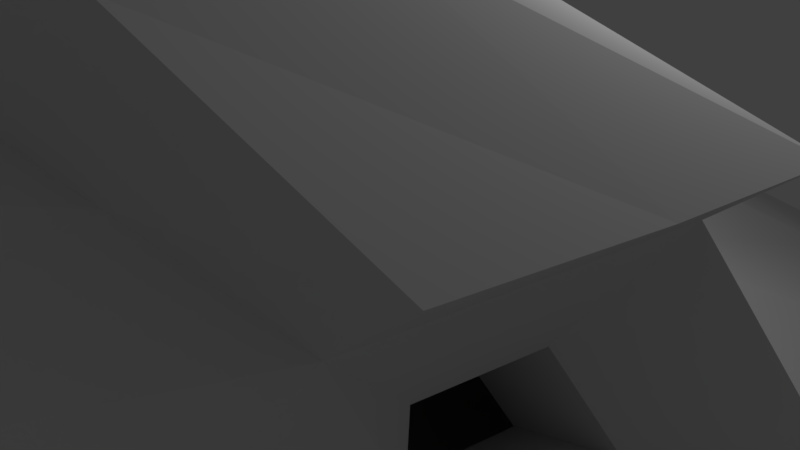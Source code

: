 # Source: dragon.blend  (saved by Blender 2.77.0; exported with 4.5.12 LTS)
import bpy
from mathutils import Matrix  # noqa: F401  (used for matrix-valued properties, if any)

bpy.ops.wm.read_factory_settings(use_empty=True)
scene = bpy.context.scene
scene.name = 'Scene'

# ---- collections
col_collection_1 = bpy.data.collections.new('Collection 1'); scene.collection.children.link(col_collection_1)

# ---- materials (node trees are filled in below, after node groups)
mat_material = bpy.data.materials.new('Material')
mat_material.alpha_threshold = 0.0
mat_material.use_transparent_shadow = False
mat_material.roughness = 0.5
mat_material.line_color = (0.0, 0.0, 0.0, 1.0)

# ---- material node trees

# ---- world
world_world = bpy.data.worlds.new('World'); scene.world = world_world
world_world.color = (0.05088, 0.05088, 0.05088)
world_world.use_sun_shadow = False
world_world.sun_shadow_jitter_overblur = 0.0
world_world.cycles.sampling_method = 'MANUAL'

# ---- cameras
cam_camera = bpy.data.cameras.new('Camera')
cam_camera.clip_end = 100.0
cam_camera.lens = 35.0
cam_camera.sensor_width = 32.0
cam_camera.sensor_height = 18.0
cam_camera.ortho_scale = 7.314
cam_camera.dof.focus_distance = 0.0
cam_camera.dof.aperture_fstop = 128.0

# ---- lights
light_lamp = bpy.data.lights.new('Lamp', 'POINT')
light_lamp.transmission_factor = 0.0
light_lamp.cutoff_distance = 30.0
light_lamp.energy = 100.0
light_lamp.shadow_buffer_clip_start = 1.001
light_lamp.shadow_soft_size = 0.1
light_lamp.shadow_maximum_resolution = 0.006
light_lamp.use_absolute_resolution = True

# ---- meshes
me_cube = bpy.data.meshes.new('Cube')
me_cube.from_pydata([(5.83, 0.3501, -1.869), (3.369, -18.76, -1.175), (6.085, -0.04411, 0.008022), (4.062, -17.22, 0.008022), (5.83, 0.3501, -1.869), (6.085, -0.04411, 0.008022), (5.959, 0.6378, -2.166), (6.797, 5.127, -1.283), (5.962, 0.6443, -2.469), (6.797, 5.127, -4.249), (5.832, 0.3546, -3.235), (6.089, 3.547, -5.312), (3.375, -18.75, -4.221), (4.066, -17.21, -5.308), (0.0, 1.432, -1.653), (0.0, -22.89, -0.4795), (0.0, 1.0, 2.464), (0.0, -20.02, 4.52), (0.0, 1.432, -1.653), (0.0, 1.0, 2.464), (0.0, 1.966, -2.155), (0.0, 7.527, -0.6634), (0.0, 1.977, -2.668), (5.037, 14.01, -13.74), (0.0, 1.441, -3.604), (0.0, 4.6, -10.02), (0.0, -22.87, -5.271), (0.0, -20.01, -8.776), (5.322, -2.386, -2.554), (4.707, -11.56, -1.552), (4.092, -14.87, -1.378), (5.667, -2.379, 0.008022), (5.162, -11.06, 0.008022), (4.656, -13.89, 0.008022), (5.608, -1.019, 3.205), (0.0, -11.78, 4.059), (0.0, -15.57, 4.52), (0.0, -17.47, -0.8241), (0.0, -12.85, -1.117), (0.0, -2.379, -2.239), (4.101, -14.83, -3.93), (4.716, -11.52, -3.683), (5.33, -2.353, -3.437), (5.676, -2.347, -5.311), (5.17, -11.03, -5.31), (4.664, -13.86, -5.309), (0.0, -2.081, -10.02), (0.0, -11.73, -8.779), (0.0, -15.52, -8.777), (0.0, -2.33, -3.945), (0.0, -12.8, -4.362), (0.0, -17.41, -4.778), (5.867, 0.2938, -1.6), (3.468, -18.54, -1.006), (5.867, 0.2938, -1.6), (6.079, 0.7676, -2.04), (6.081, 0.7731, -2.649), (5.869, 0.2991, -3.532), (3.473, -18.53, -4.376), (0.0, -22.46, -5.534), (0.0, -22.48, -0.1938), (5.372, -2.385, -2.306), (4.772, -11.49, -1.329), (4.172, -14.73, -1.18), (5.379, -2.352, -3.704), (4.78, -11.45, -3.916), (4.182, -14.69, -4.127), (4.811, -1.014, 2.518), (0.0, -0.3896, 2.328), (4.561, -2.41, 2.518), (4.259, -4.101, 2.518), (0.0, -4.528, 3.083), (0.0, -0.3944, 4.673), (5.358, -2.414, 3.169), (5.056, -4.106, 3.205), (0.0, -2.266, 5.853), (0.0, -4.532, 5.428), (4.597, -1.32, 0.3357), (4.422, -2.301, 0.3357), (4.209, -3.49, 0.3357), (3.957, -2.314, 1.39), (3.83, -3.025, 1.39), (4.062, -1.728, 1.39), (3.258, -1.081, -0.2518), (3.082, -2.062, -0.2518), (2.87, -3.251, -0.2518), (2.617, -2.075, 0.8028), (2.49, -2.785, 0.8028), (2.722, -1.488, 0.8028), (4.957, -7.922, -3.586), (5.161, -4.866, -3.504), (5.537, -4.727, -5.311), (5.369, -7.622, -5.311), (0.0, -4.726, -9.682), (0.0, -7.942, -9.267), (0.0, -5.2, -4.059), (0.0, -8.69, -4.198), (5.215, -4.847, -3.762), (5.016, -7.879, -3.833), (4.71, -7.582, 1.263), (0.0, -8.153, 3.571), (4.019, -3.258, 0.863), (2.68, -3.018, 0.2755), (4.656, -13.89, 0.008022), (4.062, -17.22, 0.008022), (0.0, -20.02, 4.52), (0.0, -15.57, 4.52), (5.162, -11.06, 0.008022), (4.656, -13.89, 0.008022), (0.0, -11.78, 4.059), (0.0, -15.57, 4.52), (4.656, -13.89, 0.008022), (4.062, -17.22, 0.008022), (0.0, -20.02, 4.52), (0.0, -15.57, 4.52), (2.915, 0.8912, -1.761), (1.684, -20.83, -0.8271), (3.042, 0.4779, 1.236), (2.031, -18.62, 2.264), (2.915, 0.8912, -1.761), (3.042, 0.4779, 1.236), (2.979, 1.302, -2.161), (3.398, 6.327, -0.9734), (2.981, 1.311, -2.569), (5.817, 14.82, -10.94), (2.916, 0.8977, -3.42), (3.045, 4.074, -7.668), (1.687, -20.81, -4.746), (2.033, -18.61, -7.042), (2.661, -2.382, -2.396), (2.353, -12.2, -1.335), (2.046, -16.17, -1.101), (2.581, -11.42, 2.034), (2.328, -14.73, 2.264), (2.665, -2.342, -3.691), (2.358, -12.16, -4.022), (2.051, -16.12, -4.354), (2.838, -2.214, -7.667), (2.585, -11.38, -7.045), (2.332, -14.69, -7.043), (1.734, -20.51, -0.5998), (1.737, -20.49, -4.955), (2.405, -0.7016, 2.423), (2.129, -4.314, 2.801), (2.804, -0.7065, 3.939), (2.679, -2.34, 4.511), (2.528, -4.319, 4.317), (2.769, -4.727, -7.496), (2.684, -7.782, -7.289), (2.581, -5.033, -3.782), (2.478, -8.306, -3.892), (2.355, -7.867, 2.417), (2.031, -18.62, 2.264), (2.328, -14.73, 2.264), (2.581, -11.42, 2.034), (2.328, -14.73, 2.264), (2.031, -18.62, 2.264), (2.328, -14.73, 2.264), (5.037, 15.64, -8.152), (0.0, 16.45, -5.36), (0.0, 13.2, -16.53), (2.908, 16.23, -6.108), (2.908, 13.41, -15.78), (7.074, 19.78, -40.28), (8.676, 23.4, -35.52), (7.074, 27.02, -30.76), (0.0, 30.65, -26.0), (0.0, 16.16, -45.03), (2.698, 29.68, -27.28), (2.698, 17.13, -43.76), (7.074, 32.14, -48.32), (8.676, 34.86, -43.0), (7.074, 37.59, -37.68), (0.0, 40.32, -32.36), (0.0, 29.41, -53.64), (2.698, 39.59, -33.78), (2.698, 30.14, -52.21), (8.164, 47.69, -53.83), (10.35, 47.69, -45.72), (8.164, 47.69, -37.6), (0.0, 47.69, -29.48), (0.0, 47.69, -61.95), (2.185, 47.69, -31.66), (2.185, 47.69, -59.78), (8.164, 65.17, -53.83), (10.35, 65.17, -45.72), (8.164, 65.17, -37.6), (0.0, 65.17, -29.48), (0.0, 65.17, -61.95), (2.185, 65.17, -31.66), (2.185, 65.17, -59.78), (8.164, 78.26, -53.83), (10.35, 78.26, -45.72), (8.164, 78.26, -37.6), (0.0, 78.26, -29.48), (0.0, 78.26, -61.95), (2.185, 78.26, -31.66), (2.185, 78.26, -59.78), (8.164, 90.85, -53.83), (10.35, 90.85, -45.72), (8.164, 90.85, -37.6), (0.0, 90.85, -29.48), (0.0, 90.85, -61.95), (2.185, 90.85, -31.66), (2.185, 90.85, -59.78), (8.164, 104.4, -53.83), (10.35, 104.4, -45.72), (8.164, 104.4, -37.6), (0.0, 104.4, -29.48), (0.0, 104.4, -61.95), (2.185, 104.4, -31.66), (2.185, 104.4, -59.78), (8.164, 115.9, -54.69), (10.35, 115.9, -48.23), (8.164, 115.9, -41.78), (0.0, 115.9, -35.33), (0.0, 115.9, -61.14), (2.185, 115.9, -37.06), (2.185, 115.9, -59.41), (8.164, 127.9, -56.11), (10.35, 127.9, -51.76), (8.164, 127.9, -47.41), (0.0, 127.9, -43.06), (0.0, 127.9, -60.46), (2.185, 127.9, -44.23), (2.185, 127.9, -59.29), (8.164, 136.3, -54.9), (10.35, 136.3, -51.76), (8.164, 136.3, -48.62), (0.0, 136.3, -45.47), (0.0, 136.3, -58.05), (2.185, 136.3, -46.31), (2.185, 136.3, -57.2), (0.0, 195.6, -51.76)], [], [(63, 33, 3, 53), (117, 2, 5, 120), (52, 0, 4, 54), (120, 5, 7, 122), (54, 4, 6, 55), (11, 126, 162, 23), (122, 7, 158, 161), (55, 6, 8, 56), (56, 8, 10, 57), (139, 45, 13, 128), (66, 40, 12, 58), (136, 51, 26, 127), (141, 127, 26, 59), (123, 22, 24, 125), (121, 20, 22, 123), (119, 18, 20, 121), (115, 14, 18, 119), (140, 118, 17, 60), (3, 33, 103, 104), (131, 116, 15, 37), (115, 129, 39, 14), (129, 130, 38, 39), (130, 131, 37, 38), (117, 16, 68, 142), (31, 2, 77, 78), (33, 32, 107, 108), (52, 2, 31, 61), (61, 31, 32, 62), (62, 32, 33, 63), (125, 24, 49, 134), (150, 96, 50, 135), (135, 50, 51, 136), (57, 10, 42, 64), (98, 89, 41, 65), (65, 41, 40, 66), (126, 11, 43, 137), (148, 92, 44, 138), (138, 44, 45, 139), (44, 65, 66, 45), (92, 98, 65, 44), (11, 57, 64, 43), (29, 62, 63, 30), (28, 61, 62, 29), (0, 52, 61, 28), (116, 140, 60, 15), (128, 141, 59, 27), (45, 66, 58, 13), (9, 56, 57, 11), (7, 55, 56, 9), (5, 54, 55, 7), (2, 52, 54, 5), (30, 63, 53, 1), (143, 70, 74, 146), (69, 67, 34, 73), (151, 99, 70, 143), (69, 70, 81, 80), (144, 72, 75, 145), (145, 75, 76, 146), (70, 69, 73, 74), (142, 68, 72, 144), (82, 80, 86, 88), (77, 82, 88, 83), (2, 67, 82, 77), (67, 69, 80, 82), (32, 31, 78, 79), (99, 32, 79, 101), (78, 77, 83, 84), (80, 81, 87, 86), (101, 79, 85, 102), (79, 78, 84, 85), (43, 64, 97, 91), (91, 97, 98, 92), (137, 43, 91, 147), (147, 91, 92, 148), (64, 42, 90, 97), (97, 90, 89, 98), (134, 49, 95, 149), (149, 95, 96, 150), (81, 101, 102, 87), (70, 99, 101, 81), (132, 32, 99, 151), (104, 103, 111, 112), (118, 3, 104, 152), (133, 36, 106, 153), (154, 109, 110, 155), (157, 114, 113, 156), (132, 35, 109, 154), (153, 106, 114, 157), (152, 104, 112, 156), (133, 33, 108, 155), (36, 133, 155, 110), (105, 152, 156, 113), (103, 153, 157, 111), (32, 132, 154, 107), (111, 157, 156, 112), (107, 154, 155, 108), (33, 133, 153, 103), (17, 118, 152, 105), (35, 132, 151, 100), (90, 149, 150, 89), (42, 134, 149, 90), (93, 147, 148, 94), (46, 137, 147, 93), (67, 142, 144, 34), (73, 145, 146, 74), (34, 144, 145, 73), (100, 151, 143, 71), (71, 143, 146, 76), (13, 58, 141, 128), (1, 53, 140, 116), (47, 138, 139, 48), (94, 148, 138, 47), (25, 126, 137, 46), (41, 135, 136, 40), (89, 150, 135, 41), (10, 125, 134, 42), (2, 117, 142, 67), (29, 30, 131, 130), (28, 29, 130, 129), (0, 28, 129, 115), (30, 1, 116, 131), (53, 3, 118, 140), (0, 115, 119, 4), (4, 119, 121, 6), (6, 121, 123, 8), (8, 123, 125, 10), (58, 12, 127, 141), (40, 136, 127, 12), (48, 139, 128, 27), (9, 11, 23, 124), (7, 9, 124, 158), (19, 120, 122, 21), (16, 117, 120, 19), (126, 25, 160, 162), (21, 122, 161, 159), (158, 124, 164, 165), (162, 160, 167, 169), (159, 161, 168, 166), (161, 158, 165, 168), (23, 162, 169, 163), (124, 23, 163, 164), (164, 163, 170, 171), (169, 167, 174, 176), (163, 169, 176, 170), (165, 164, 171, 172), (166, 168, 175, 173), (168, 165, 172, 175), (171, 170, 177, 178), (176, 174, 181, 183), (170, 176, 183, 177), (172, 171, 178, 179), (173, 175, 182, 180), (175, 172, 179, 182), (183, 181, 188, 190), (177, 183, 190, 184), (179, 178, 185, 186), (180, 182, 189, 187), (182, 179, 186, 189), (178, 177, 184, 185), (184, 190, 197, 191), (186, 185, 192, 193), (187, 189, 196, 194), (189, 186, 193, 196), (185, 184, 191, 192), (190, 188, 195, 197), (193, 192, 199, 200), (194, 196, 203, 201), (196, 193, 200, 203), (192, 191, 198, 199), (197, 195, 202, 204), (191, 197, 204, 198), (200, 199, 206, 207), (201, 203, 210, 208), (203, 200, 207, 210), (199, 198, 205, 206), (204, 202, 209, 211), (198, 204, 211, 205), (207, 206, 213, 214), (208, 210, 217, 215), (210, 207, 214, 217), (206, 205, 212, 213), (211, 209, 216, 218), (205, 211, 218, 212), (215, 217, 224, 222), (217, 214, 221, 224), (213, 212, 219, 220), (218, 216, 223, 225), (212, 218, 225, 219), (214, 213, 220, 221), (224, 221, 228, 231), (220, 219, 226, 227), (225, 223, 230, 232), (219, 225, 232, 226), (221, 220, 227, 228), (222, 224, 231, 229), (227, 226, 233), (232, 230, 233), (226, 232, 233), (228, 227, 233), (229, 231, 233), (231, 228, 233)])
me_cube.materials.append(mat_material)
me_cube.use_remesh_preserve_volume = False
me_cube.use_remesh_preserve_attributes = False
me_cube.use_mirror_vertex_groups = False
me_cube.update()

# ---- objects
ob_cube = bpy.data.objects.new('Cube', me_cube)
ob_lamp = bpy.data.objects.new('Lamp', light_lamp)
ob_camera = bpy.data.objects.new('Camera', cam_camera)

# ---- transforms, parenting, visibility, modifiers, constraints
ob_cube.location = (0.0, 0.0, 0.0)
ob_cube.lock_rotations_4d = False
ob_cube.empty_display_type = 'ARROWS'
ob_cube.lineart.crease_threshold = 0.0
_m = ob_cube.modifiers.new('Mirror', 'MIRROR')
_m.use_clip = True
ob_lamp.location = (4.076, 1.005, 5.904)
ob_lamp.rotation_euler = (0.6503, 0.05522, 1.866)
ob_lamp.lock_rotations_4d = False
ob_lamp.empty_display_type = 'ARROWS'
ob_lamp.color = (0.0, 0.0, 0.0, 0.0)
ob_lamp.lineart.crease_threshold = 0.0
ob_camera.location = (7.481, -6.508, 5.344)
ob_camera.rotation_euler = (1.109, 0.01082, 0.8149)
ob_camera.lock_rotations_4d = False
ob_camera.empty_display_type = 'ARROWS'
ob_camera.color = (0.0, 0.0, 0.0, 0.0)
ob_camera.display_type = 'WIRE'
ob_camera.lineart.crease_threshold = 0.0

# ---- collection membership
col_collection_1.objects.link(ob_cube)
col_collection_1.objects.link(ob_lamp)
col_collection_1.objects.link(ob_camera)

# ---- scene / render settings (as saved in the file)
scene.camera = ob_camera
scene.frame_start = 1; scene.frame_end = 250; scene.frame_set(1)
scene.render.engine = 'BLENDER_EEVEE_NEXT'
scene.render.resolution_percentage = 50
scene.render.dither_intensity = 0.0
scene.cycles.use_denoising = False
scene.cycles.samples = 128
scene.cycles.sampling_pattern = 'TABULATED_SOBOL'
scene.cycles.light_sampling_threshold = 0.0
scene.cycles.use_adaptive_sampling = False
scene.cycles.use_light_tree = False
scene.cycles.blur_glossy = 0.0
scene.cycles.sample_clamp_indirect = 0.0
scene.view_settings.view_transform = 'Standard'
bpy.context.view_layer.update()
